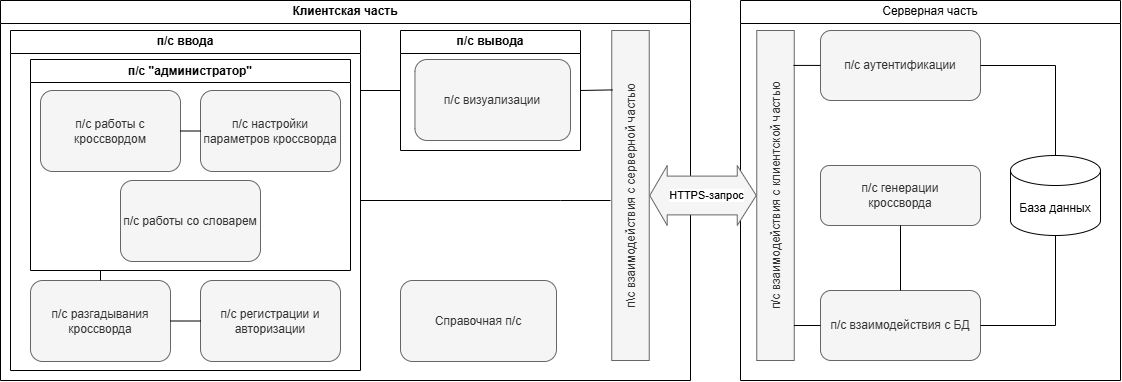

The diagram above was exported from draw.io. Its source (the exported page's mxGraphModel, read from the mxfile embedded in the PNG):
<mxGraphModel dx="1981" dy="566" grid="1" gridSize="10" guides="1" tooltips="1" connect="1" arrows="1" fold="1" page="1" pageScale="1" pageWidth="827" pageHeight="1169" math="0" shadow="0">
  <root>
    <mxCell id="0" />
    <mxCell id="1" parent="0" />
    <mxCell id="dAJbm_F29xBKxCzbd20T-2" value="Клиентская часть" style="swimlane;whiteSpace=wrap;html=1;" parent="1" vertex="1">
      <mxGeometry x="-10" y="50" width="690" height="380" as="geometry" />
    </mxCell>
    <mxCell id="dAJbm_F29xBKxCzbd20T-57" value="п/с ввода" style="swimlane;whiteSpace=wrap;html=1;" parent="dAJbm_F29xBKxCzbd20T-2" vertex="1">
      <mxGeometry x="10" y="30" width="350" height="340" as="geometry" />
    </mxCell>
    <mxCell id="dAJbm_F29xBKxCzbd20T-58" value="п/с &quot;администратор&quot;" style="swimlane;whiteSpace=wrap;html=1;" parent="dAJbm_F29xBKxCzbd20T-57" vertex="1">
      <mxGeometry x="20" y="29" width="320" height="211" as="geometry" />
    </mxCell>
    <mxCell id="dAJbm_F29xBKxCzbd20T-3" value="п/с настройки параметров кроссворда" style="rounded=1;whiteSpace=wrap;html=1;fillColor=#f5f5f5;fontColor=#333333;strokeColor=#666666;" parent="dAJbm_F29xBKxCzbd20T-58" vertex="1">
      <mxGeometry x="170" y="31" width="140" height="81" as="geometry" />
    </mxCell>
    <mxCell id="dAJbm_F29xBKxCzbd20T-4" value="п/с работы с кроссвордом" style="rounded=1;whiteSpace=wrap;html=1;fillColor=#f5f5f5;fontColor=#333333;strokeColor=#666666;" parent="dAJbm_F29xBKxCzbd20T-58" vertex="1">
      <mxGeometry x="10" y="31" width="140" height="81" as="geometry" />
    </mxCell>
    <mxCell id="ClrDVaz9CMtnOaSgiYvX-18" value="" style="endArrow=none;html=1;rounded=0;exitX=1;exitY=0.5;exitDx=0;exitDy=0;entryX=0;entryY=0.5;entryDx=0;entryDy=0;" parent="dAJbm_F29xBKxCzbd20T-58" source="dAJbm_F29xBKxCzbd20T-4" target="dAJbm_F29xBKxCzbd20T-3" edge="1">
      <mxGeometry width="50" height="50" relative="1" as="geometry">
        <mxPoint x="290" y="181" as="sourcePoint" />
        <mxPoint x="340" y="131" as="targetPoint" />
      </mxGeometry>
    </mxCell>
    <mxCell id="dAJbm_F29xBKxCzbd20T-59" value="п/с работы со словарем" style="rounded=1;whiteSpace=wrap;html=1;fillColor=#f5f5f5;fontColor=#333333;strokeColor=#666666;" parent="dAJbm_F29xBKxCzbd20T-58" vertex="1">
      <mxGeometry x="90" y="121" width="140" height="81" as="geometry" />
    </mxCell>
    <mxCell id="dAJbm_F29xBKxCzbd20T-5" value="п/с разгадывания кроссворда" style="rounded=1;whiteSpace=wrap;html=1;fillColor=#f5f5f5;fontColor=#333333;strokeColor=#666666;" parent="dAJbm_F29xBKxCzbd20T-57" vertex="1">
      <mxGeometry x="20" y="250" width="140" height="81" as="geometry" />
    </mxCell>
    <mxCell id="ClrDVaz9CMtnOaSgiYvX-20" value="п/с регистрации и&lt;br&gt;авторизации" style="rounded=1;whiteSpace=wrap;html=1;fillColor=#f5f5f5;fontColor=#333333;strokeColor=#666666;" parent="dAJbm_F29xBKxCzbd20T-57" vertex="1">
      <mxGeometry x="190" y="250" width="140" height="81" as="geometry" />
    </mxCell>
    <mxCell id="w1EObplgkTCZLhnZiPyz-2" value="" style="endArrow=none;html=1;rounded=0;exitX=1;exitY=0.5;exitDx=0;exitDy=0;entryX=0;entryY=0.5;entryDx=0;entryDy=0;" parent="dAJbm_F29xBKxCzbd20T-57" source="dAJbm_F29xBKxCzbd20T-5" target="ClrDVaz9CMtnOaSgiYvX-20" edge="1">
      <mxGeometry width="50" height="50" relative="1" as="geometry">
        <mxPoint x="280" y="260" as="sourcePoint" />
        <mxPoint x="330" y="210" as="targetPoint" />
      </mxGeometry>
    </mxCell>
    <mxCell id="dAJbm_F29xBKxCzbd20T-61" value="п/с вывода" style="swimlane;whiteSpace=wrap;html=1;" parent="dAJbm_F29xBKxCzbd20T-2" vertex="1">
      <mxGeometry x="400" y="30" width="180" height="120" as="geometry">
        <mxRectangle x="400" y="30" width="100" height="30" as="alternateBounds" />
      </mxGeometry>
    </mxCell>
    <mxCell id="dAJbm_F29xBKxCzbd20T-7" value="п/с визуализации" style="rounded=1;whiteSpace=wrap;html=1;fillColor=#f5f5f5;fontColor=#333333;strokeColor=#666666;" parent="dAJbm_F29xBKxCzbd20T-61" vertex="1">
      <mxGeometry x="14.450000000000003" y="29" width="155.55" height="81" as="geometry" />
    </mxCell>
    <mxCell id="dAJbm_F29xBKxCzbd20T-62" value="" style="endArrow=none;html=1;rounded=0;entryX=0;entryY=0.5;entryDx=0;entryDy=0;" parent="dAJbm_F29xBKxCzbd20T-2" target="dAJbm_F29xBKxCzbd20T-61" edge="1">
      <mxGeometry width="50" height="50" relative="1" as="geometry">
        <mxPoint x="360" y="90" as="sourcePoint" />
        <mxPoint x="440" y="310" as="targetPoint" />
      </mxGeometry>
    </mxCell>
    <mxCell id="dAJbm_F29xBKxCzbd20T-9" value="Справочная п/с" style="rounded=1;whiteSpace=wrap;html=1;fillColor=#f5f5f5;fontColor=#333333;strokeColor=#666666;" parent="dAJbm_F29xBKxCzbd20T-2" vertex="1">
      <mxGeometry x="400" y="280" width="156" height="81" as="geometry" />
    </mxCell>
    <mxCell id="dAJbm_F29xBKxCzbd20T-10" value="&lt;p style=&quot;line-height: 100%;&quot;&gt;п\с взаимодействия с серверной частью&lt;/p&gt;" style="rounded=1;whiteSpace=wrap;html=1;fillColor=#f5f5f5;fontColor=#333333;strokeColor=#666666;direction=south;arcSize=0;flipH=0;rotation=-90;" parent="dAJbm_F29xBKxCzbd20T-2" vertex="1">
      <mxGeometry x="465" y="176.25" width="330" height="37.5" as="geometry" />
    </mxCell>
    <mxCell id="jG9QKUs2a8A27WNM0X4L-2" value="" style="endArrow=none;html=1;rounded=0;exitX=1;exitY=0.5;exitDx=0;exitDy=0;" parent="dAJbm_F29xBKxCzbd20T-2" source="dAJbm_F29xBKxCzbd20T-57" edge="1">
      <mxGeometry width="50" height="50" relative="1" as="geometry">
        <mxPoint x="430" y="320" as="sourcePoint" />
        <mxPoint x="610" y="200" as="targetPoint" />
        <Array as="points">
          <mxPoint x="560" y="200" />
        </Array>
      </mxGeometry>
    </mxCell>
    <mxCell id="ClrDVaz9CMtnOaSgiYvX-7" value="" style="endArrow=none;html=1;rounded=0;entryX=1;entryY=0.5;entryDx=0;entryDy=0;exitX=0.018;exitY=0.18;exitDx=0;exitDy=0;exitPerimeter=0;" parent="dAJbm_F29xBKxCzbd20T-2" source="dAJbm_F29xBKxCzbd20T-10" target="dAJbm_F29xBKxCzbd20T-61" edge="1">
      <mxGeometry width="50" height="50" relative="1" as="geometry">
        <mxPoint x="540" y="240" as="sourcePoint" />
        <mxPoint x="590" y="190" as="targetPoint" />
      </mxGeometry>
    </mxCell>
    <mxCell id="dAJbm_F29xBKxCzbd20T-16" value="Серверная часть" style="swimlane;whiteSpace=wrap;html=1;startSize=23;fontStyle=0" parent="1" vertex="1">
      <mxGeometry x="730" y="50" width="380" height="380" as="geometry" />
    </mxCell>
    <mxCell id="dAJbm_F29xBKxCzbd20T-21" value="п/с генерации&lt;br&gt;кроссворда" style="rounded=1;whiteSpace=wrap;html=1;fillColor=#f5f5f5;fontColor=#333333;strokeColor=#666666;" parent="dAJbm_F29xBKxCzbd20T-16" vertex="1">
      <mxGeometry x="80" y="165" width="160" height="60" as="geometry" />
    </mxCell>
    <mxCell id="dAJbm_F29xBKxCzbd20T-26" value="п/с взаимодействия с БД" style="rounded=1;whiteSpace=wrap;html=1;fillColor=#f5f5f5;fontColor=#333333;strokeColor=#666666;" parent="dAJbm_F29xBKxCzbd20T-16" vertex="1">
      <mxGeometry x="80" y="290" width="160" height="70" as="geometry" />
    </mxCell>
    <mxCell id="jG9QKUs2a8A27WNM0X4L-3" value="База данных" style="shape=cylinder3;whiteSpace=wrap;html=1;boundedLbl=1;backgroundOutline=1;size=15;" parent="dAJbm_F29xBKxCzbd20T-16" vertex="1">
      <mxGeometry x="270" y="155" width="90" height="80" as="geometry" />
    </mxCell>
    <mxCell id="ClrDVaz9CMtnOaSgiYvX-1" value="&lt;p style=&quot;line-height: 100%;&quot;&gt;п/с взаимодействия с клиентской частью&lt;/p&gt;" style="rounded=1;whiteSpace=wrap;html=1;fillColor=#f5f5f5;fontColor=#333333;strokeColor=#666666;direction=south;arcSize=0;flipH=0;rotation=-90;" parent="dAJbm_F29xBKxCzbd20T-16" vertex="1">
      <mxGeometry x="-130" y="176.25" width="330" height="37.5" as="geometry" />
    </mxCell>
    <mxCell id="ClrDVaz9CMtnOaSgiYvX-3" value="п/с аутентификации" style="rounded=1;whiteSpace=wrap;html=1;fillColor=#f5f5f5;fontColor=#333333;strokeColor=#666666;" parent="dAJbm_F29xBKxCzbd20T-16" vertex="1">
      <mxGeometry x="80" y="30" width="160" height="70" as="geometry" />
    </mxCell>
    <mxCell id="e9yalqaBIlOmIsQ8SA-6-3" value="" style="endArrow=none;html=1;rounded=0;entryX=1;entryY=0.5;entryDx=0;entryDy=0;exitX=0.5;exitY=0;exitDx=0;exitDy=0;exitPerimeter=0;" edge="1" parent="dAJbm_F29xBKxCzbd20T-16" source="jG9QKUs2a8A27WNM0X4L-3" target="ClrDVaz9CMtnOaSgiYvX-3">
      <mxGeometry width="50" height="50" relative="1" as="geometry">
        <mxPoint x="280" y="187.5" as="sourcePoint" />
        <mxPoint x="330" y="137.5" as="targetPoint" />
        <Array as="points">
          <mxPoint x="315" y="65" />
        </Array>
      </mxGeometry>
    </mxCell>
    <mxCell id="e9yalqaBIlOmIsQ8SA-6-4" value="" style="endArrow=none;html=1;rounded=0;entryX=0.5;entryY=1;entryDx=0;entryDy=0;exitX=1;exitY=0.5;exitDx=0;exitDy=0;entryPerimeter=0;" edge="1" parent="dAJbm_F29xBKxCzbd20T-16" source="dAJbm_F29xBKxCzbd20T-26" target="jG9QKUs2a8A27WNM0X4L-3">
      <mxGeometry width="50" height="50" relative="1" as="geometry">
        <mxPoint x="325" y="176" as="sourcePoint" />
        <mxPoint x="250" y="93" as="targetPoint" />
        <Array as="points">
          <mxPoint x="315" y="325" />
        </Array>
      </mxGeometry>
    </mxCell>
    <mxCell id="e9yalqaBIlOmIsQ8SA-6-6" value="" style="endArrow=none;html=1;rounded=0;exitX=0;exitY=0.5;exitDx=0;exitDy=0;entryX=0.992;entryY=0.894;entryDx=0;entryDy=0;entryPerimeter=0;" edge="1" parent="dAJbm_F29xBKxCzbd20T-16" source="dAJbm_F29xBKxCzbd20T-26" target="ClrDVaz9CMtnOaSgiYvX-1">
      <mxGeometry width="50" height="50" relative="1" as="geometry">
        <mxPoint x="210" y="250" as="sourcePoint" />
        <mxPoint x="260" y="200" as="targetPoint" />
      </mxGeometry>
    </mxCell>
    <mxCell id="e9yalqaBIlOmIsQ8SA-6-7" value="" style="endArrow=none;html=1;rounded=0;exitX=0;exitY=0.5;exitDx=0;exitDy=0;entryX=0.992;entryY=0.894;entryDx=0;entryDy=0;entryPerimeter=0;" edge="1" parent="dAJbm_F29xBKxCzbd20T-16">
      <mxGeometry width="50" height="50" relative="1" as="geometry">
        <mxPoint x="80" y="64.93" as="sourcePoint" />
        <mxPoint x="53" y="64.93" as="targetPoint" />
      </mxGeometry>
    </mxCell>
    <mxCell id="e9yalqaBIlOmIsQ8SA-6-8" value="" style="endArrow=none;html=1;rounded=0;exitX=0.5;exitY=1;exitDx=0;exitDy=0;entryX=0.5;entryY=0;entryDx=0;entryDy=0;" edge="1" parent="dAJbm_F29xBKxCzbd20T-16" source="dAJbm_F29xBKxCzbd20T-21" target="dAJbm_F29xBKxCzbd20T-26">
      <mxGeometry width="50" height="50" relative="1" as="geometry">
        <mxPoint x="240" y="180" as="sourcePoint" />
        <mxPoint x="290" y="130" as="targetPoint" />
      </mxGeometry>
    </mxCell>
    <mxCell id="dAJbm_F29xBKxCzbd20T-63" value="" style="shape=flexArrow;endArrow=classic;startArrow=classic;html=1;rounded=0;width=38.78787878787879;startSize=5.4787878787878785;fillColor=#f5f5f5;strokeColor=#666666;exitX=1;exitY=0.5;exitDx=0;exitDy=0;entryX=0;entryY=0.5;entryDx=0;entryDy=0;" parent="1" source="dAJbm_F29xBKxCzbd20T-10" target="ClrDVaz9CMtnOaSgiYvX-1" edge="1">
      <mxGeometry width="100" height="100" relative="1" as="geometry">
        <mxPoint x="800" y="239.57" as="sourcePoint" />
        <mxPoint x="740" y="245" as="targetPoint" />
      </mxGeometry>
    </mxCell>
    <mxCell id="dAJbm_F29xBKxCzbd20T-64" value="HTTPS-запрос" style="edgeLabel;html=1;align=center;verticalAlign=middle;resizable=0;points=[];" parent="dAJbm_F29xBKxCzbd20T-63" vertex="1" connectable="0">
      <mxGeometry x="-0.0397" y="-4" relative="1" as="geometry">
        <mxPoint x="5" y="-4" as="offset" />
      </mxGeometry>
    </mxCell>
    <mxCell id="w1EObplgkTCZLhnZiPyz-1" value="" style="endArrow=none;html=1;rounded=0;exitX=0.5;exitY=0;exitDx=0;exitDy=0;" parent="1" source="dAJbm_F29xBKxCzbd20T-5" edge="1">
      <mxGeometry width="50" height="50" relative="1" as="geometry">
        <mxPoint x="280" y="340" as="sourcePoint" />
        <mxPoint x="90" y="320" as="targetPoint" />
      </mxGeometry>
    </mxCell>
  </root>
</mxGraphModel>